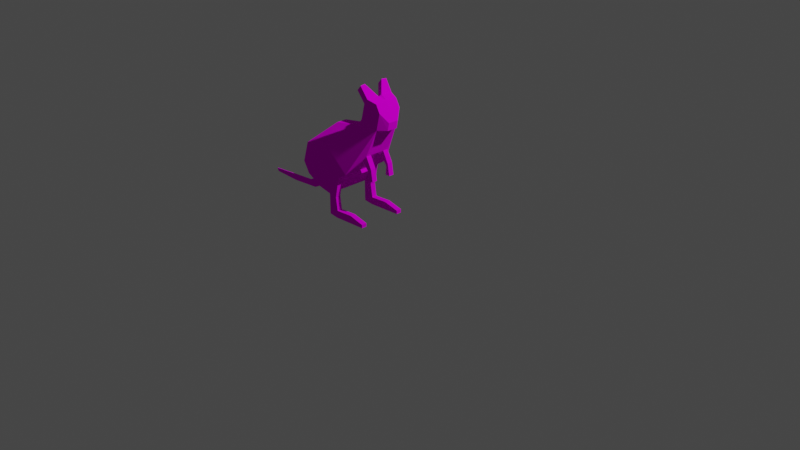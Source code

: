 # Source: kg.blend  (saved by Blender 2.91.10; exported with 4.5.12 LTS)
import bpy
from mathutils import Matrix  # noqa: F401  (used for matrix-valued properties, if any)

bpy.ops.wm.read_factory_settings(use_empty=True)
scene = bpy.context.scene
scene.name = 'Scene'

# ---- collections
col_collection = bpy.data.collections.new('Collection'); scene.collection.children.link(col_collection)

# ---- images (referenced by path relative to the original .blend; pixels are not part of the script)
import os
ASSET_DIR = os.environ.get("B2B_ASSET_DIR", "")  # directory of the original .blend (textures are referenced by path, not embedded)
HERE = os.path.dirname(os.path.abspath(__file__))  # packed textures are extracted next to this script under _unpacked/

def load_image(name, relpath, width, height, colorspace="sRGB"):
    """Load a texture the original file referenced (path relative to the .blend, or extracted next to this script)."""
    p = next((c for c in (os.path.join(HERE, relpath), os.path.join(ASSET_DIR, relpath)) if relpath and os.path.exists(c)), "")
    if p:
        img = bpy.data.images.load(p, check_existing=True)
        img.name = name
    else:  # same state as the original file: an image datablock whose file is absent (Cycles renders it pink)
        img = bpy.data.images.new(name, width, height)
        img.source = "FILE"
        img.filepath = "//" + (relpath or name)
    img.colorspace_settings.name = colorspace
    return img
img_kangaroo_png = load_image('kangaroo.png', 'kangaroo.png', 1024, 1024, 'sRGB')

# ---- materials (node trees are filled in below, after node groups)
mat_material_001 = bpy.data.materials.new('Material.001')
mat_material_001.use_transparent_shadow = False

# ---- material node trees
mat_material_001.use_nodes = True; mat_material_001.node_tree.nodes.clear()
_N = mat_material_001.node_tree.nodes; _L = mat_material_001.node_tree.links
n0 = _N.new('ShaderNodeOutputMaterial'); n0.name = 'Material Output'; n0.location = (300, 300)
n1 = _N.new('ShaderNodeBsdfDiffuse'); n1.name = 'Diffuse BSDF'; n1.location = (10, 300)
n1.inputs[1].default_value = 0.5
n2 = _N.new('ShaderNodeTexImage'); n2.name = 'Image Texture'; n2.location = (-280, 280)
n2.image = img_kangaroo_png
_L.new(n1.outputs[0], n0.inputs[0])
_L.new(n2.outputs[0], n1.inputs[0])
n0.is_active_output = True

# ---- world
world_world = bpy.data.worlds.new('World'); scene.world = world_world
world_world.use_nodes = True; world_world.node_tree.nodes.clear()
_N = world_world.node_tree.nodes; _L = world_world.node_tree.links
n0 = _N.new('ShaderNodeOutputWorld'); n0.name = 'World Output'; n0.location = (300, 300)
n1 = _N.new('ShaderNodeBackground'); n1.name = 'Background'; n1.location = (10, 300)
n1.inputs[0].default_value = (0.05088, 0.05088, 0.05088, 1.0)
_L.new(n1.outputs[0], n0.inputs[0])
n0.is_active_output = True
world_world.color = (0.05088, 0.05088, 0.05088)
world_world.use_sun_shadow = False
world_world.sun_shadow_jitter_overblur = 0.0

# ---- cameras
cam_camera = bpy.data.cameras.new('Camera')
cam_camera.clip_end = 100.0
cam_camera.ortho_scale = 7.314

# ---- lights
light_light = bpy.data.lights.new('Light', 'POINT')
light_light.transmission_factor = 0.0
light_light.energy = 1000.0
light_light.shadow_soft_size = 0.1
light_light.shadow_maximum_resolution = 0.006
light_light.use_absolute_resolution = True

# ---- meshes
me_plane = bpy.data.meshes.new('Plane')
me_plane.from_pydata([(-0.7607, 0.111, 0.0), (-0.4993, 0.405, 0.0), (-0.6167, 0.3282, 0.0), (-0.9268, 0.1442, 0.0), (-1.1, 0.5872, 0.0), (-1.17, 0.3546, 0.0), (-0.5571, 0.8714, 0.0), (-0.7453, 0.8382, 0.0), (-0.8671, 0.816, 0.0), (-0.1806, 0.9489, 0.0), (-0.3245, 0.6235, 0.0), (-0.402, 1.004, 0.0), (-0.1363, 1.137, 0.0), (-0.3577, 1.193, 0.0), (-0.09753, 0.9397, 0.0), (-0.08092, 1.026, 0.0), (-0.1824, 1.22, 0.0), (-0.2932, 1.229, 0.0), (-0.7896, 0.6425, 0.2711), (-0.7607, 0.111, 0.2711), (-0.4993, 0.405, 0.2751), (-0.6167, 0.3282, 0.2711), (-0.9779, 0.6093, 0.2711), (-0.9268, 0.1442, 0.2711), (-1.1, 0.5872, 0.2711), (-1.17, 0.3546, 0.2711), (-0.5571, 0.8714, 0.05886), (-0.7453, 0.8382, 0.05886), (-0.8671, 0.816, 0.05886), (-0.1806, 0.9397, 0.1327), (-0.3245, 0.6235, 0.143), (-0.402, 0.995, 0.1327), (-0.1363, 1.128, 0.1327), (-0.3286, 1.185, 0.1583), (-0.09753, 0.9397, 0.05886), (-0.08092, 1.026, 0.05886), (-0.1824, 1.211, 0.1327), (-0.2797, 1.241, 0.1583), (-1.1, 0.5872, 0.2125), (-0.8671, 0.816, 0.0003031), (-0.3286, 1.194, 0.02594), (-0.2797, 1.25, 0.02594), (-0.7607, 0.111, 0.2125), (-0.9268, 0.1442, 0.2125), (-1.17, 0.3546, 0.2125), (-0.402, 1.004, 0.0003031), (-0.1806, 0.9489, 0.0003031), (-0.3245, 0.6235, 0.08445), (-0.08092, 1.026, 0.0003031), (-0.09753, 0.9397, 0.0003031), (-0.6167, 0.3282, 0.2125), (-0.7453, 0.8382, 0.0003031), (-0.5571, 0.8714, 0.0003031), (-0.1363, 1.137, 0.0003031), (-0.4993, 0.405, 0.2165), (-0.1824, 1.22, 0.0003031), (-1.087, 0.2312, 0.1364), (-1.09, 0.2342, 0.2162), (-1.092, 0.2363, 0.2748), (-1.237, 0.1151, 0.0), (-1.237, 0.1151, 0.04925), (-1.158, 0.185, 0.0003606), (-1.154, 0.182, 0.0), (-1.154, 0.0574, 0.0), (-1.154, 0.0574, 0.05014), (-1.229, 0.1222, 0.0), (-1.232, 0.1251, 0.05382), (-1.244, -0.04192, 0.0), (-1.244, -0.04192, 0.001177), (-1.319, 0.02284, 0.0), (-1.322, 0.02578, 0.004861), (-1.336, -0.08897, 0.0), (-1.336, -0.08897, 0.001166), (-1.411, -0.02422, 0.0), (-1.414, -0.02128, 0.00485), (-1.676, -0.1163, 0.0), (-1.676, -0.1163, 0.001154), (-1.75, -0.05151, 0.0), (-1.754, -0.04857, 0.004838), (-1.993, -0.1079, 0.0), (-1.993, -0.1079, 0.001147), (-2.005, -0.07429, 0.0), (-2.008, -0.07135, 0.004832), (-0.7592, -0.1178, 0.2711), (-0.6642, 0.09943, 0.2711), (-0.7592, -0.1178, 0.2125), (-0.6642, 0.09943, 0.2125), (-0.657, -0.1302, 0.2711), (-0.6421, -0.04652, 0.2711), (-0.657, -0.1302, 0.2125), (-0.6421, -0.04652, 0.2125), (-0.4507, -0.1209, 0.2711), (-0.4403, -0.0327, 0.2711), (-0.4507, -0.1209, 0.2125), (-0.4403, -0.0327, 0.2125), (-0.2634, -0.1124, 0.2711), (-0.2618, -0.07324, 0.2711), (-0.2634, -0.1124, 0.2125), (-0.2618, -0.07324, 0.2125), (-0.3685, 0.5618, 0.1507), (-0.3699, 0.5602, 0.09251), (-0.2583, 0.4989, 0.143), (-0.2583, 0.4989, 0.08445), (-0.2889, 0.4639, 0.1507), (-0.2903, 0.4623, 0.09251), (-0.2371, 0.3687, 0.143), (-0.2371, 0.3687, 0.08445), (-0.2989, 0.3648, 0.1507), (-0.3003, 0.3632, 0.09251), (-0.4146, 1.307, 0.1677), (-0.3658, 1.363, 0.1688), (-0.4189, 1.312, 0.1095), (-0.3701, 1.368, 0.1106), (-0.4993, 0.405, 0.07279), (-0.6167, 0.3282, 0.0116), (-0.5955, 0.2957, 0.0), (-0.4781, 0.3725, 0.0), (-0.4781, 0.3725, 0.07279), (-0.5955, 0.2957, 0.0116)], [], [(18, 19, 21, 20), (19, 18, 22, 23), (23, 22, 24, 25, 58), (24, 22, 27, 28), (22, 18, 26, 27), (26, 18, 29, 31), (18, 20, 99, 30, 29), (31, 29, 32, 33), (32, 29, 34, 35), (33, 32, 36, 37), (39, 38, 24, 28), (33, 37, 110, 109), (43, 42, 19, 23), (38, 44, 25, 24), (40, 45, 31, 33), (47, 46, 29, 30), (49, 48, 35, 34), (44, 57, 58, 25), (46, 49, 34, 29), (50, 21, 84, 86), (52, 51, 27, 26), (48, 53, 32, 35), (50, 54, 20, 21), (45, 52, 26, 31), (51, 39, 28, 27), (55, 41, 37, 36), (54, 100, 99, 20), (53, 55, 36, 32), (12, 16, 55, 53), (1, 10, 47, 100, 54, 113), (16, 17, 41, 55), (7, 8, 39, 51), (11, 6, 52, 45), (113, 114, 118, 117), (15, 12, 53, 48), (6, 7, 51, 52), (0, 2, 114, 50, 42), (9, 14, 49, 46), (14, 15, 48, 49), (10, 9, 46, 47), (13, 11, 45, 40), (4, 5, 44, 38), (3, 0, 42, 43), (17, 13, 40, 41), (8, 4, 38, 39), (58, 57, 43, 23), (59, 62, 61, 60), (44, 5, 59, 60), (57, 44, 60, 61), (56, 57, 61, 62), (43, 57, 66, 64), (3, 43, 64, 63), (57, 56, 65, 66), (70, 69, 73, 74), (66, 65, 69, 70), (63, 64, 68, 67), (64, 66, 70, 68), (72, 74, 78, 76), (67, 68, 72, 71), (68, 70, 74, 72), (78, 77, 81, 82), (74, 73, 77, 78), (71, 72, 76, 75), (82, 81, 79, 80), (75, 76, 80, 79), (76, 78, 82, 80), (86, 84, 88, 90), (21, 19, 83, 84), (19, 42, 85, 83), (42, 50, 86, 85), (89, 90, 94, 93), (84, 83, 87, 88), (85, 86, 90, 89), (83, 85, 89, 87), (94, 92, 96, 98), (87, 89, 93, 91), (90, 88, 92, 94), (88, 87, 91, 92), (97, 98, 96, 95), (92, 91, 95, 96), (93, 94, 98, 97), (91, 93, 97, 95), (104, 102, 106, 108), (30, 99, 103, 101), (100, 47, 102, 104), (99, 100, 104, 103), (47, 30, 101, 102), (107, 108, 106, 105), (101, 103, 107, 105), (103, 104, 108, 107), (102, 101, 105, 106), (112, 111, 109, 110), (37, 41, 112, 110), (41, 40, 111, 112), (40, 33, 109, 111), (115, 116, 117, 118), (114, 113, 54, 50), (1, 113, 117, 116), (114, 2, 115, 118)])
_uv = me_plane.uv_layers.new(name='UVMap')
_uv.uv.foreach_set('vector', [0.3788, 0.5165, 0.2687, 0.07449, 0.2936, 0.2115, 0.2811, 0.3202, 0.2687, 0.07449, 0.3788, 0.5165, 0.4243, 0.493, 0.3542, 0.05105, 0.3516, 0.006591, 0.439, 0.4344, 0.4776, 0.3809, 0.3883, 0.281, 0.3681, 0.1287, 0.7951, 0.5734, 0.795, 0.6389, 0.9092, 0.7679, 0.9093, 0.7023, 0.795, 0.6389, 0.7948, 0.7402, 0.9091, 0.8691, 0.9092, 0.7679, 0.5465, 0.6431, 0.3788, 0.5165, 0.43, 0.8062, 0.5356, 0.746, 0.3788, 0.5165, 0.2811, 0.3202, 0.3542, 0.4537, 0.2892, 0.457, 0.43, 0.8062, 0.5356, 0.746, 0.43, 0.8062, 0.4824, 0.8953, 0.5785, 0.8458, 0.4824, 0.8953, 0.43, 0.8062, 0.395, 0.8388, 0.4206, 0.8784, 0.5785, 0.8458, 0.4824, 0.8953, 0.5308, 0.9104, 0.5804, 0.8855, 0.8527, 0.3858, 0.737, 0.2547, 0.7057, 0.2541, 0.8214, 0.3853, 0.5785, 0.8458, 0.5804, 0.8855, 0.659, 0.9007, 0.6569, 0.861, 0.03307, 0.8198, 0.03294, 0.7302, 0.001625, 0.7302, 0.001757, 0.8198, 0.737, 0.2547, 0.738, 0.1284, 0.7067, 0.1279, 0.7057, 0.2541, 0.8528, 0.406, 0.8528, 0.5103, 0.9236, 0.5068, 0.9236, 0.4025, 0.9548, 0.1699, 0.9998, 2.98e-07, 0.929, 0.005062, 0.9235, 0.17, 0.5287, 0.1901, 0.5317, 0.2358, 0.5629, 0.2321, 0.5599, 0.1864, 0.738, 0.1284, 0.7389, 0.0665, 0.7075, 0.06703, 0.7067, 0.1279, 0.5297, 0.923, 0.5743, 0.923, 0.5743, 0.8917, 0.53, 0.8522, 0.1591, 0.2317, 0.1277, 0.2317, 0.1277, 0.3526, 0.159, 0.3525, 0.9404, 0.8692, 0.9405, 0.768, 0.9092, 0.7679, 0.9091, 0.8691, 0.5317, 0.2358, 0.5358, 0.2962, 0.606, 0.2829, 0.5629, 0.2321, 0.1225, 0.3795, 0.183, 0.3774, 0.183, 0.3461, 0.1225, 0.3481, 0.9408, 0.9545, 0.9404, 0.8692, 0.9091, 0.8691, 0.87, 0.9542, 0.9405, 0.768, 0.9406, 0.7024, 0.9093, 0.7023, 0.9092, 0.7679, 0.3627, 0.8243, 0.3491, 0.7729, 0.2783, 0.7728, 0.2919, 0.8242, 0.2175, 0.3328, 0.2839, 0.2533, 0.2527, 0.2526, 0.1862, 0.3328, 0.2175, 0.7756, 0.2175, 0.73, 0.1467, 0.7349, 0.1467, 0.7805, 0.2177, 0.7756, 0.2177, 0.73, 0.2175, 0.73, 0.2175, 0.7756, 0.3112, 0.3117, 0.3112, 0.2777, 0.2975, 0.2778, 0.2962, 0.2877, 0.2761, 0.3117, 0.2994, 0.3117, 0.3629, 0.8243, 0.3629, 0.7652, 0.3491, 0.7729, 0.3627, 0.8243, 0.9407, 0.768, 0.9408, 0.7024, 0.9406, 0.7024, 0.9405, 0.768, 0.941, 0.9545, 0.9406, 0.8692, 0.9404, 0.8692, 0.9408, 0.9545, 0.3836, 0.9368, 0.3836, 0.8641, 0.3629, 0.8634, 0.3629, 0.9361, 0.5316, 0.2359, 0.5357, 0.2963, 0.5358, 0.2962, 0.5317, 0.2358, 0.9406, 0.8692, 0.9407, 0.768, 0.9405, 0.768, 0.9404, 0.8692, 0.222, 0.3777, 0.2559, 0.3778, 0.2559, 0.3759, 0.2559, 0.3433, 0.222, 0.3433, 0.5297, 0.9232, 0.5743, 0.9232, 0.5743, 0.923, 0.5297, 0.923, 0.2176, 0.8822, 0.2177, 0.8363, 0.2175, 0.8363, 0.2174, 0.8822, 1.0, 0.1698, 0.9999, 0.0, 0.9998, 2.98e-07, 0.9548, 0.1699, 0.567, 0.7361, 0.58, 0.8387, 0.58, 0.8387, 0.58, 0.73, 0.7611, 0.1912, 0.7614, 0.1529, 0.727, 0.1523, 0.7267, 0.1906, 0.1467, 0.8197, 0.1466, 0.73, 0.03294, 0.7302, 0.03307, 0.8198, 0.3629, 0.7652, 0.3626, 0.73, 0.3488, 0.7457, 0.3491, 0.7729, 0.8528, 0.3858, 0.8505, 0.2566, 0.737, 0.2547, 0.8527, 0.3858, 0.0, 0.9109, 0.03131, 0.9094, 0.03307, 0.8198, 0.001757, 0.8198, 0.413, 0.73, 0.3729, 0.7433, 0.3748, 0.7429, 0.4214, 0.755, 0.727, 0.1523, 0.7614, 0.1529, 0.7618, 0.1135, 0.7538, 0.1133, 0.3782, 0.8634, 0.4214, 0.8467, 0.4214, 0.755, 0.3748, 0.7429, 0.3629, 0.8235, 0.3782, 0.8634, 0.3748, 0.7429, 0.3729, 0.7433, 0.6318, 0.5734, 0.7057, 0.5068, 0.6714, 0.423, 0.7075, 0.6444, 0.1467, 0.8197, 0.03307, 0.8198, 0.1199, 0.9388, 0.1467, 0.9388, 0.8477, 0.3858, 0.8177, 0.4163, 0.8271, 0.5224, 0.8477, 0.5023, 0.561, 0.7851, 0.5635, 0.7862, 0.5635, 0.7311, 0.561, 0.73, 0.8528, 0.5666, 0.8817, 0.5661, 0.8817, 0.5103, 0.879, 0.5117, 0.8177, 0.573, 0.8445, 0.573, 0.8185, 0.5224, 0.8179, 0.5224, 0.7075, 0.6444, 0.6714, 0.423, 0.6356, 0.3624, 0.5878, 0.39, 0.58, 0.3355, 0.6278, 0.3079, 0.6729, 0.1323, 0.6251, 0.1598, 0.9556, 0.3085, 0.955, 0.3085, 0.955, 0.3562, 0.9556, 0.3562, 0.5878, 0.39, 0.6356, 0.3624, 0.6278, 0.3079, 0.58, 0.3355, 0.9435, 0.7571, 0.941, 0.7553, 0.941, 0.8919, 0.9435, 0.8937, 0.9435, 0.5752, 0.941, 0.5734, 0.941, 0.7553, 0.9435, 0.7571, 0.9556, 0.3562, 0.955, 0.3562, 0.955, 0.5367, 0.9556, 0.5367, 0.567, 0.73, 0.5646, 0.7318, 0.5664, 0.7493, 0.567, 0.7492, 0.9556, 0.5367, 0.955, 0.5367, 0.955, 0.7063, 0.9556, 0.7063, 0.6251, 0.1598, 0.6729, 0.1323, 0.6843, 0.07469, 0.6631, 0.07633, 0.5377, 0.4793, 0.5064, 0.4793, 0.5064, 0.5578, 0.5377, 0.5578, 0.2936, 0.2115, 0.3428, 0.04627, 0.1313, -0.1552, 0.2248, 0.03495, 0.561, 0.73, 0.5297, 0.7301, 0.5297, 0.8522, 0.561, 0.8521, 0.6604, 0.8375, 0.7948, 0.874, 0.6949, 0.799, 0.58, 0.7454, 0.6165, 0.7045, 0.6521, 0.7328, 0.7377, 0.6675, 0.7024, 0.6358, 0.2248, 0.03495, 0.1164, -0.2936, -0.001532, -0.01795, -0.005985, 0.06225, 0.58, 0.7454, 0.6949, 0.799, 0.6521, 0.7328, 0.6165, 0.7045, 0.9237, 0.5731, 0.955, 0.5731, 0.955, 0.5182, 0.9236, 0.5182, 0.4669, 0.8247, 0.4982, 0.8246, 0.4984, 0.73, 0.4671, 0.7301, 0.9236, 0.5182, 0.955, 0.5182, 0.955, 0.4083, 0.9236, 0.4083, 0.4671, 0.9328, 0.4984, 0.9328, 0.4982, 0.8246, 0.4669, 0.8247, 0.02364, 0.01991, -0.001532, -0.01795, -0.0774, 0.06165, -0.04887, 0.09959, 0.2386, 0.8708, 0.2177, 0.8708, 0.2177, 0.9021, 0.2386, 0.9021, -0.04887, 0.09959, -0.0774, 0.06165, -0.1464, 0.1339, -0.1325, 0.1497, 0.7024, 0.6358, 0.7377, 0.6675, 0.7948, 0.5886, 0.7803, 0.5734, 0.9236, 0.4083, 0.955, 0.4083, 0.955, 0.3085, 0.9237, 0.3085, 0.4443, 0.817, 0.4214, 0.8044, 0.4339, 0.8738, 0.4669, 0.8652, 0.2892, 0.457, 0.3542, 0.4537, 0.2681, 0.6076, 0.269, 0.6326, 0.4669, 0.7537, 0.4325, 0.73, 0.4214, 0.8044, 0.4443, 0.817, 0.3494, 0.8243, 0.3184, 0.8257, 0.3174, 0.8756, 0.3485, 0.8742, 0.9548, 0.1699, 0.9235, 0.17, 0.9237, 0.2383, 0.9551, 0.2383, 0.4146, 0.8634, 0.3837, 0.8666, 0.3836, 0.9004, 0.4146, 0.8965, 0.269, 0.6326, 0.2681, 0.6076, 0.2354, 0.5656, 0.2127, 0.59, 0.3485, 0.8742, 0.3174, 0.8756, 0.3184, 0.9287, 0.3494, 0.9273, 0.9551, 0.2383, 0.9237, 0.2383, 0.9239, 0.3085, 0.9552, 0.3084, 0.8879, 0.3097, 0.892, 0.3408, 0.9231, 0.3396, 0.919, 0.3085, 0.7735, 0.5707, 0.7745, 0.4997, 0.7057, 0.5395, 0.7058, 0.5707, 0.3174, 0.8311, 0.2783, 0.8243, 0.2783, 0.9071, 0.3174, 0.9141, 0.8528, 0.406, 0.9236, 0.4025, 0.9231, 0.3396, 0.892, 0.3408, 0.2429, 0.3778, 0.2428, 0.3962, 0.2547, 0.3962, 0.2448, 0.3778, 0.1577, 0.2644, 0.2183, 0.2318, 0.2183, 0.1549, 0.1577, 0.157, 0.3112, 0.3117, 0.2994, 0.3117, 0.2994, 0.3171, 0.3112, 0.3171, 0.2894, 0.2347, 0.2956, 0.2346, 0.2956, 0.2179, 0.2894, 0.218])
me_plane.materials.append(mat_material_001)
me_plane.use_remesh_fix_poles = True
me_plane.use_remesh_preserve_attributes = False
me_plane.use_mirror_vertex_groups = False
me_plane.update()

# ---- objects
ob_light = bpy.data.objects.new('Light', light_light)
ob_camera = bpy.data.objects.new('Camera', cam_camera)
ob_plane = bpy.data.objects.new('Plane', me_plane)

# ---- transforms, parenting, visibility, modifiers, constraints
ob_light.location = (4.076, 1.005, 5.904)
ob_light.rotation_euler = (0.6503, 0.05522, 1.866)
ob_light.lock_rotations_4d = False
ob_light.empty_display_type = 'ARROWS'
ob_light.color = (0.0, 0.0, 0.0, 0.0)
ob_light.lineart.crease_threshold = 0.0
ob_camera.location = (7.359, -6.926, 4.958)
ob_camera.rotation_euler = (1.109, 0.0, 0.8149)
ob_camera.lock_rotations_4d = False
ob_camera.empty_display_type = 'ARROWS'
ob_camera.color = (0.0, 0.0, 0.0, 0.0)
ob_camera.display_type = 'WIRE'
ob_camera.lineart.crease_threshold = 0.0
ob_plane.location = (0.0, 0.0, 0.0)
ob_plane.rotation_euler = (1.571, 0.0, 0.0)
ob_plane.lineart.crease_threshold = 0.0
_m = ob_plane.modifiers.new('Mirror', 'MIRROR')
_m.use_axis = (False, False, True)
_m.use_clip = True

# ---- collection membership
col_collection.objects.link(ob_light)
col_collection.objects.link(ob_camera)
col_collection.objects.link(ob_plane)

# ---- scene / render settings (as saved in the file)
scene.camera = ob_camera
scene.frame_start = 1; scene.frame_end = 250; scene.frame_set(4)
scene.render.engine = 'BLENDER_EEVEE_NEXT'
scene.cycles.use_denoising = False
scene.cycles.samples = 128
scene.cycles.sampling_pattern = 'TABULATED_SOBOL'
scene.cycles.use_adaptive_sampling = False
scene.cycles.use_light_tree = False
scene.view_settings.view_transform = 'Filmic'
bpy.context.view_layer.update()
